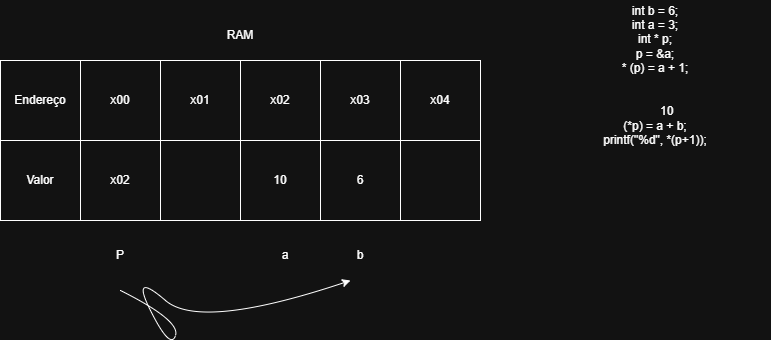

The diagram above was exported from draw.io. Its source (the exported page's mxGraphModel, read from the mxfile embedded in the PNG):
<mxGraphModel dx="1501" dy="818" grid="1" gridSize="10" guides="1" tooltips="1" connect="1" arrows="1" fold="1" page="1" pageScale="1" pageWidth="1169" pageHeight="1654" math="0" shadow="0">
  <root>
    <mxCell id="0" />
    <mxCell id="1" parent="0" />
    <mxCell id="XYlT9ykz7OvFSehMkxj3-1" value="" style="whiteSpace=wrap;html=1;aspect=fixed;" vertex="1" parent="1">
      <mxGeometry x="330" y="170" width="80" height="80" as="geometry" />
    </mxCell>
    <mxCell id="XYlT9ykz7OvFSehMkxj3-2" value="" style="whiteSpace=wrap;html=1;aspect=fixed;" vertex="1" parent="1">
      <mxGeometry x="410" y="170" width="80" height="80" as="geometry" />
    </mxCell>
    <mxCell id="XYlT9ykz7OvFSehMkxj3-3" value="" style="whiteSpace=wrap;html=1;aspect=fixed;" vertex="1" parent="1">
      <mxGeometry x="490" y="170" width="80" height="80" as="geometry" />
    </mxCell>
    <mxCell id="XYlT9ykz7OvFSehMkxj3-4" value="" style="whiteSpace=wrap;html=1;aspect=fixed;" vertex="1" parent="1">
      <mxGeometry x="570" y="170" width="80" height="80" as="geometry" />
    </mxCell>
    <mxCell id="XYlT9ykz7OvFSehMkxj3-5" value="" style="whiteSpace=wrap;html=1;aspect=fixed;" vertex="1" parent="1">
      <mxGeometry x="650" y="170" width="80" height="80" as="geometry" />
    </mxCell>
    <mxCell id="XYlT9ykz7OvFSehMkxj3-6" value="" style="whiteSpace=wrap;html=1;aspect=fixed;" vertex="1" parent="1">
      <mxGeometry x="730" y="170" width="80" height="80" as="geometry" />
    </mxCell>
    <mxCell id="XYlT9ykz7OvFSehMkxj3-7" value="Endereço" style="text;html=1;align=center;verticalAlign=middle;whiteSpace=wrap;rounded=0;" vertex="1" parent="1">
      <mxGeometry x="340" y="195" width="60" height="30" as="geometry" />
    </mxCell>
    <mxCell id="XYlT9ykz7OvFSehMkxj3-8" value="x00" style="text;html=1;align=center;verticalAlign=middle;whiteSpace=wrap;rounded=0;" vertex="1" parent="1">
      <mxGeometry x="420" y="195" width="60" height="30" as="geometry" />
    </mxCell>
    <mxCell id="XYlT9ykz7OvFSehMkxj3-9" value="x01" style="text;html=1;align=center;verticalAlign=middle;whiteSpace=wrap;rounded=0;" vertex="1" parent="1">
      <mxGeometry x="500" y="195" width="60" height="30" as="geometry" />
    </mxCell>
    <mxCell id="XYlT9ykz7OvFSehMkxj3-10" value="x02" style="text;html=1;align=center;verticalAlign=middle;whiteSpace=wrap;rounded=0;" vertex="1" parent="1">
      <mxGeometry x="580" y="195" width="60" height="30" as="geometry" />
    </mxCell>
    <mxCell id="XYlT9ykz7OvFSehMkxj3-11" value="x03" style="text;html=1;align=center;verticalAlign=middle;whiteSpace=wrap;rounded=0;" vertex="1" parent="1">
      <mxGeometry x="660" y="195" width="60" height="30" as="geometry" />
    </mxCell>
    <mxCell id="XYlT9ykz7OvFSehMkxj3-12" value="x04" style="text;html=1;align=center;verticalAlign=middle;whiteSpace=wrap;rounded=0;" vertex="1" parent="1">
      <mxGeometry x="740" y="195" width="60" height="30" as="geometry" />
    </mxCell>
    <mxCell id="XYlT9ykz7OvFSehMkxj3-13" value="" style="whiteSpace=wrap;html=1;aspect=fixed;" vertex="1" parent="1">
      <mxGeometry x="330" y="250" width="80" height="80" as="geometry" />
    </mxCell>
    <mxCell id="XYlT9ykz7OvFSehMkxj3-14" value="" style="whiteSpace=wrap;html=1;aspect=fixed;" vertex="1" parent="1">
      <mxGeometry x="410" y="250" width="80" height="80" as="geometry" />
    </mxCell>
    <mxCell id="XYlT9ykz7OvFSehMkxj3-15" value="" style="whiteSpace=wrap;html=1;aspect=fixed;" vertex="1" parent="1">
      <mxGeometry x="490" y="250" width="80" height="80" as="geometry" />
    </mxCell>
    <mxCell id="XYlT9ykz7OvFSehMkxj3-16" value="" style="whiteSpace=wrap;html=1;aspect=fixed;" vertex="1" parent="1">
      <mxGeometry x="570" y="250" width="80" height="80" as="geometry" />
    </mxCell>
    <mxCell id="XYlT9ykz7OvFSehMkxj3-17" value="" style="whiteSpace=wrap;html=1;aspect=fixed;" vertex="1" parent="1">
      <mxGeometry x="650" y="250" width="80" height="80" as="geometry" />
    </mxCell>
    <mxCell id="XYlT9ykz7OvFSehMkxj3-18" value="" style="whiteSpace=wrap;html=1;aspect=fixed;" vertex="1" parent="1">
      <mxGeometry x="730" y="250" width="80" height="80" as="geometry" />
    </mxCell>
    <mxCell id="XYlT9ykz7OvFSehMkxj3-19" value="Valor" style="text;html=1;align=center;verticalAlign=middle;whiteSpace=wrap;rounded=0;" vertex="1" parent="1">
      <mxGeometry x="340" y="275" width="60" height="30" as="geometry" />
    </mxCell>
    <mxCell id="XYlT9ykz7OvFSehMkxj3-22" value="10" style="text;html=1;align=center;verticalAlign=middle;whiteSpace=wrap;rounded=0;" vertex="1" parent="1">
      <mxGeometry x="580" y="275" width="60" height="30" as="geometry" />
    </mxCell>
    <mxCell id="XYlT9ykz7OvFSehMkxj3-23" value="6" style="text;html=1;align=center;verticalAlign=middle;whiteSpace=wrap;rounded=0;" vertex="1" parent="1">
      <mxGeometry x="660" y="275" width="60" height="30" as="geometry" />
    </mxCell>
    <mxCell id="XYlT9ykz7OvFSehMkxj3-25" value="P" style="text;html=1;align=center;verticalAlign=middle;whiteSpace=wrap;rounded=0;" vertex="1" parent="1">
      <mxGeometry x="420" y="350" width="60" height="30" as="geometry" />
    </mxCell>
    <mxCell id="XYlT9ykz7OvFSehMkxj3-26" value="a" style="text;html=1;align=center;verticalAlign=middle;whiteSpace=wrap;rounded=0;" vertex="1" parent="1">
      <mxGeometry x="585" y="350" width="60" height="30" as="geometry" />
    </mxCell>
    <mxCell id="XYlT9ykz7OvFSehMkxj3-27" value="b" style="text;html=1;align=center;verticalAlign=middle;whiteSpace=wrap;rounded=0;" vertex="1" parent="1">
      <mxGeometry x="660" y="350" width="60" height="30" as="geometry" />
    </mxCell>
    <mxCell id="XYlT9ykz7OvFSehMkxj3-28" value="" style="curved=1;endArrow=classic;html=1;rounded=0;" edge="1" parent="1">
      <mxGeometry width="50" height="50" relative="1" as="geometry">
        <mxPoint x="450" y="400" as="sourcePoint" />
        <mxPoint x="680" y="390" as="targetPoint" />
        <Array as="points">
          <mxPoint x="510" y="430" />
          <mxPoint x="500" y="460" />
          <mxPoint x="460" y="380" />
          <mxPoint x="530" y="440" />
        </Array>
      </mxGeometry>
    </mxCell>
    <mxCell id="XYlT9ykz7OvFSehMkxj3-29" value="int b = 6;&lt;div&gt;int a = 3;&lt;/div&gt;&lt;div&gt;int * p;&lt;/div&gt;&lt;div&gt;p = &amp;amp;a;&lt;/div&gt;&lt;div&gt;* (p) = a + 1;&lt;/div&gt;&lt;div&gt;&lt;br&gt;&lt;/div&gt;&lt;div&gt;&lt;br&gt;&lt;/div&gt;&lt;div&gt;&amp;nbsp; &amp;nbsp; &amp;nbsp; &amp;nbsp;10&lt;/div&gt;&lt;div&gt;(*p) = a + b;&lt;/div&gt;&lt;div&gt;printf(&quot;%d&quot;, *(p+1));&lt;/div&gt;" style="text;html=1;align=center;verticalAlign=middle;whiteSpace=wrap;rounded=0;" vertex="1" parent="1">
      <mxGeometry x="870" y="110" width="230" height="150" as="geometry" />
    </mxCell>
    <mxCell id="XYlT9ykz7OvFSehMkxj3-30" value="x02" style="text;html=1;align=center;verticalAlign=middle;whiteSpace=wrap;rounded=0;" vertex="1" parent="1">
      <mxGeometry x="420" y="275" width="60" height="30" as="geometry" />
    </mxCell>
    <mxCell id="XYlT9ykz7OvFSehMkxj3-31" value="RAM" style="text;html=1;align=center;verticalAlign=middle;whiteSpace=wrap;rounded=0;" vertex="1" parent="1">
      <mxGeometry x="540" y="130" width="60" height="30" as="geometry" />
    </mxCell>
  </root>
</mxGraphModel>